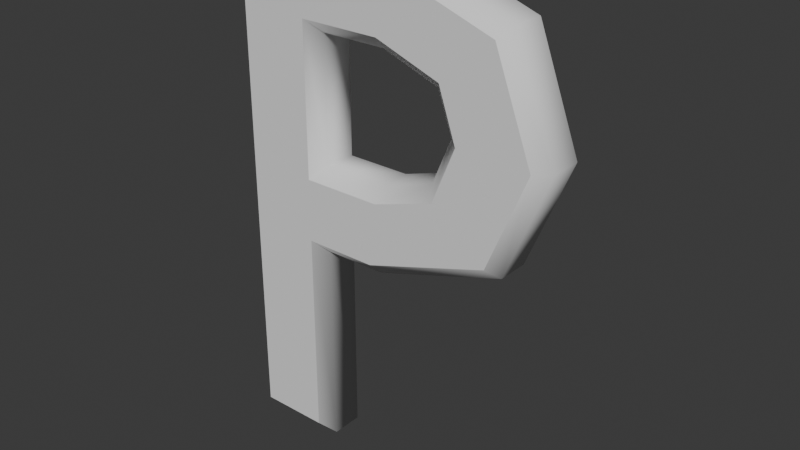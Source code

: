 # Source: text_p.blend  (saved by Blender 4.2.66; exported with 4.5.12 LTS)
import bpy
from mathutils import Matrix  # noqa: F401  (used for matrix-valued properties, if any)

bpy.ops.wm.read_factory_settings(use_empty=True)
scene = bpy.context.scene
scene.name = 'Scene'

# ---- collections
col_collection = bpy.data.collections.new('Collection'); scene.collection.children.link(col_collection)

# ---- world
world_world = bpy.data.worlds.new('World'); scene.world = world_world
world_world.use_nodes = True; world_world.node_tree.nodes.clear()
_N = world_world.node_tree.nodes; _L = world_world.node_tree.links
n0 = _N.new('ShaderNodeOutputWorld'); n0.name = 'World Output'; n0.location = (300, 300)
n1 = _N.new('ShaderNodeBackground'); n1.name = 'Background'; n1.location = (10, 300)
n1.inputs[0].default_value = (0.05088, 0.05088, 0.05088, 1.0)
_L.new(n1.outputs[0], n0.inputs[0])
n0.is_active_output = True
world_world.color = (0.05088, 0.05088, 0.05088)
world_world.sun_shadow_jitter_overblur = 0.0

# ---- meshes
me_text = bpy.data.meshes.new('Text')
me_text.from_pydata([(0.4474, 0.6245, 0.04023), (0.5, 0.486, 0.04023), (0.4442, 0.3504, 0.04023), (0.27, 0.295, 0.04023), (0.168, 0.295, 0.04023), (0.168, 0.0, 0.04023), (0.07, 0.0, 0.04023), (0.07, 0.682, 0.04023), (0.283, 0.682, 0.04023), (0.279, 0.383, 0.04023), (0.3664, 0.411, 0.04023), (0.399, 0.49, 0.04023), (0.3744, 0.5608, 0.04023), (0.283, 0.594, 0.04023), (0.168, 0.594, 0.04023), (0.168, 0.383, 0.04023), (0.4474, 0.6245, -0.04023), (0.5, 0.486, -0.04023), (0.4442, 0.3504, -0.04023), (0.27, 0.295, -0.04023), (0.168, 0.295, -0.04023), (0.168, 0.0, -0.04023), (0.07, 0.0, -0.04023), (0.07, 0.682, -0.04023), (0.283, 0.682, -0.04023), (0.279, 0.383, -0.04023), (0.3664, 0.411, -0.04023), (0.399, 0.49, -0.04023), (0.3744, 0.5608, -0.04023), (0.283, 0.594, -0.04023), (0.168, 0.594, -0.04023), (0.168, 0.383, -0.04023), (0.4474, 0.6245, -0.04023), (0.4611, 0.6386, -0.02245), (0.4611, 0.6386, 0.02245), (0.4474, 0.6245, 0.04023), (0.5, 0.486, -0.04023), (0.5191, 0.4857, -0.02245), (0.5191, 0.4857, 0.02245), (0.5, 0.486, 0.04023), (0.4442, 0.3504, -0.04023), (0.4575, 0.3359, -0.02245), (0.4575, 0.3359, 0.02245), (0.4442, 0.3504, 0.04023), (0.27, 0.295, -0.04023), (0.2728, 0.2772, -0.02245), (0.2728, 0.2772, 0.02245), (0.27, 0.295, 0.04023), (0.168, 0.295, -0.04023), (0.1858, 0.2772, -0.02245), (0.1858, 0.2772, 0.02245), (0.168, 0.295, 0.04023), (0.168, 0.0, -0.04023), (0.1858, -0.01778, -0.02245), (0.1858, -0.01778, 0.02245), (0.168, 0.0, 0.04023), (0.07, 0.0, -0.04023), (0.05222, -0.01778, -0.02245), (0.05222, -0.01778, 0.02245), (0.07, 0.0, 0.04023), (0.07, 0.682, -0.04023), (0.05222, 0.6998, -0.02245), (0.05222, 0.6998, 0.02245), (0.07, 0.682, 0.04023), (0.283, 0.682, -0.04023), (0.286, 0.6998, -0.02245), (0.286, 0.6998, 0.02245), (0.283, 0.682, 0.04023), (0.279, 0.383, -0.04023), (0.2762, 0.4008, -0.02245), (0.2762, 0.4008, 0.02245), (0.279, 0.383, 0.04023), (0.3664, 0.411, -0.04023), (0.3531, 0.4254, -0.02245), (0.3531, 0.4254, 0.02245), (0.3664, 0.411, 0.04023), (0.399, 0.49, -0.04023), (0.38, 0.4905, -0.02245), (0.38, 0.4905, 0.02245), (0.399, 0.49, 0.04023), (0.3744, 0.5608, -0.04023), (0.3604, 0.5469, -0.02245), (0.3604, 0.5469, 0.02245), (0.3744, 0.5608, 0.04023), (0.283, 0.594, -0.04023), (0.2799, 0.5762, -0.02245), (0.2799, 0.5762, 0.02245), (0.283, 0.594, 0.04023), (0.168, 0.594, -0.04023), (0.1858, 0.5762, -0.02245), (0.1858, 0.5762, 0.02245), (0.168, 0.594, 0.04023), (0.168, 0.383, -0.04023), (0.1858, 0.4008, -0.02245), (0.1858, 0.4008, 0.02245), (0.168, 0.383, 0.04023)], [], [(6, 14, 7), (14, 8, 7), (14, 0, 8), (14, 13, 0), (13, 12, 0), (12, 1, 0), (6, 15, 14), (11, 1, 12), (10, 1, 11), (10, 2, 1), (9, 2, 10), (6, 4, 15), (4, 9, 15), (4, 2, 9), (4, 3, 2), (6, 5, 4), (22, 23, 30), (30, 23, 24), (30, 24, 16), (30, 16, 29), (29, 16, 28), (28, 16, 17), (22, 30, 31), (27, 28, 17), (26, 27, 17), (26, 17, 18), (25, 26, 18), (22, 31, 20), (20, 31, 25), (20, 25, 18), (20, 18, 19), (22, 20, 21), (33, 37, 36, 32), (34, 38, 37, 33), (35, 39, 38, 34), (37, 41, 40, 36), (38, 42, 41, 37), (39, 43, 42, 38), (41, 45, 44, 40), (42, 46, 45, 41), (43, 47, 46, 42), (45, 49, 48, 44), (46, 50, 49, 45), (47, 51, 50, 46), (49, 53, 52, 48), (50, 54, 53, 49), (51, 55, 54, 50), (53, 57, 56, 52), (54, 58, 57, 53), (55, 59, 58, 54), (57, 61, 60, 56), (58, 62, 61, 57), (59, 63, 62, 58), (61, 65, 64, 60), (62, 66, 65, 61), (63, 67, 66, 62), (65, 33, 32, 64), (66, 34, 33, 65), (67, 35, 34, 66), (69, 73, 72, 68), (70, 74, 73, 69), (71, 75, 74, 70), (73, 77, 76, 72), (74, 78, 77, 73), (75, 79, 78, 74), (77, 81, 80, 76), (78, 82, 81, 77), (79, 83, 82, 78), (81, 85, 84, 80), (82, 86, 85, 81), (83, 87, 86, 82), (85, 89, 88, 84), (86, 90, 89, 85), (87, 91, 90, 86), (89, 93, 92, 88), (90, 94, 93, 89), (91, 95, 94, 90), (93, 69, 68, 92), (94, 70, 69, 93), (95, 71, 70, 94)])
me_text.polygons.foreach_set('use_smooth', [0, 0, 0, 0, 0, 0, 0, 0, 0, 0, 0, 0, 0, 0, 0, 0, 0, 0, 0, 0, 0, 0, 0, 0, 0, 0, 0, 0, 0, 0, 0, 0, 1, 1, 1, 1, 1, 1, 1, 1, 1, 1, 1, 1, 1, 1, 1, 1, 1, 1, 1, 1, 1, 1, 1, 1, 1, 1, 1, 1, 1, 1, 1, 1, 1, 1, 1, 1, 1, 1, 1, 1, 1, 1, 1, 1, 1, 1, 1, 1])
_uv = me_text.uv_layers.new(name='UVMap')
_uv.uv.foreach_set('vector', [0.4, 0.0, 0.9333, 0.0, 0.4667, 0.0, 0.9333, 0.0, 0.5333, 0.0, 0.4667, 0.0, 0.9333, 0.0, 0.0, 0.0, 0.5333, 0.0, 0.9333, 0.0, 0.8667, 0.0, 0.0, 0.0, 0.8667, 0.0, 0.8, 0.0, 0.0, 0.0, 0.8, 0.0, 0.06667, 0.0, 0.0, 0.0, 0.4, 0.0, 1.0, 0.0, 0.9333, 0.0, 0.7333, 0.0, 0.06667, 0.0, 0.8, 0.0, 0.6667, 0.0, 0.06667, 0.0, 0.7333, 0.0, 0.6667, 0.0, 0.1333, 0.0, 0.06667, 0.0, 0.6, 0.0, 0.1333, 0.0, 0.6667, 0.0, 0.4, 0.0, 0.2667, 0.0, 1.0, 0.0, 0.2667, 0.0, 0.6, 0.0, 1.0, 0.0, 0.2667, 0.0, 0.1333, 0.0, 0.6, 0.0, 0.2667, 0.0, 0.2, 0.0, 0.1333, 0.0, 0.4, 0.0, 0.3333, 0.0, 0.2667, 0.0, 0.4, 0.0, 0.4667, 0.0, 0.9333, 0.0, 0.9333, 0.0, 0.4667, 0.0, 0.5333, 0.0, 0.9333, 0.0, 0.5333, 0.0, 0.0, 0.0, 0.9333, 0.0, 0.0, 0.0, 0.8667, 0.0, 0.8667, 0.0, 0.0, 0.0, 0.8, 0.0, 0.8, 0.0, 0.0, 0.0, 0.06667, 0.0, 0.4, 0.0, 0.9333, 0.0, 1.0, 0.0, 0.7333, 0.0, 0.8, 0.0, 0.06667, 0.0, 0.6667, 0.0, 0.7333, 0.0, 0.06667, 0.0, 0.6667, 0.0, 0.06667, 0.0, 0.1333, 0.0, 0.6, 0.0, 0.6667, 0.0, 0.1333, 0.0, 0.4, 0.0, 1.0, 0.0, 0.2667, 0.0, 0.2667, 0.0, 1.0, 0.0, 0.6, 0.0, 0.2667, 0.0, 0.6, 0.0, 0.1333, 0.0, 0.2667, 0.0, 0.1333, 0.0, 0.2, 0.0, 0.4, 0.0, 0.2667, 0.0, 0.3333, 0.0, 0.0, 0.3333, 0.1111, 0.3333, 0.1111, 0.0, 0.0, 0.0, 0.0, 0.6667, 0.1111, 0.6667, 0.1111, 0.3333, 0.0, 0.3333, 0.0, 1.0, 0.1111, 1.0, 0.1111, 0.6667, 0.0, 0.6667, 0.1111, 0.3333, 0.2222, 0.3333, 0.2222, 0.0, 0.1111, 0.0, 0.1111, 0.6667, 0.2222, 0.6667, 0.2222, 0.3333, 0.1111, 0.3333, 0.1111, 1.0, 0.2222, 1.0, 0.2222, 0.6667, 0.1111, 0.6667, 0.2222, 0.3333, 0.3333, 0.3333, 0.3333, 0.0, 0.2222, 0.0, 0.2222, 0.6667, 0.3333, 0.6667, 0.3333, 0.3333, 0.2222, 0.3333, 0.2222, 1.0, 0.3333, 1.0, 0.3333, 0.6667, 0.2222, 0.6667, 0.3333, 0.3333, 0.4444, 0.3333, 0.4444, 0.0, 0.3333, 0.0, 0.3333, 0.6667, 0.4444, 0.6667, 0.4444, 0.3333, 0.3333, 0.3333, 0.3333, 1.0, 0.4444, 1.0, 0.4444, 0.6667, 0.3333, 0.6667, 0.4444, 0.3333, 0.5556, 0.3333, 0.5556, 0.0, 0.4444, 0.0, 0.4444, 0.6667, 0.5556, 0.6667, 0.5556, 0.3333, 0.4444, 0.3333, 0.4444, 1.0, 0.5556, 1.0, 0.5556, 0.6667, 0.4444, 0.6667, 0.5556, 0.3333, 0.6667, 0.3333, 0.6667, 0.0, 0.5556, 0.0, 0.5556, 0.6667, 0.6667, 0.6667, 0.6667, 0.3333, 0.5556, 0.3333, 0.5556, 1.0, 0.6667, 1.0, 0.6667, 0.6667, 0.5556, 0.6667, 0.6667, 0.3333, 0.7778, 0.3333, 0.7778, 0.0, 0.6667, 0.0, 0.6667, 0.6667, 0.7778, 0.6667, 0.7778, 0.3333, 0.6667, 0.3333, 0.6667, 1.0, 0.7778, 1.0, 0.7778, 0.6667, 0.6667, 0.6667, 0.7778, 0.3333, 0.8889, 0.3333, 0.8889, 0.0, 0.7778, 0.0, 0.7778, 0.6667, 0.8889, 0.6667, 0.8889, 0.3333, 0.7778, 0.3333, 0.7778, 1.0, 0.8889, 1.0, 0.8889, 0.6667, 0.7778, 0.6667, 0.8889, 0.3333, 1.0, 0.3333, 1.0, 0.0, 0.8889, 0.0, 0.8889, 0.6667, 1.0, 0.6667, 1.0, 0.3333, 0.8889, 0.3333, 0.8889, 1.0, 1.0, 1.0, 1.0, 0.6667, 0.8889, 0.6667, 0.0, 0.3333, 0.1429, 0.3333, 0.1429, 0.0, 0.0, 0.0, 0.0, 0.6667, 0.1429, 0.6667, 0.1429, 0.3333, 0.0, 0.3333, 0.0, 1.0, 0.1429, 1.0, 0.1429, 0.6667, 0.0, 0.6667, 0.1429, 0.3333, 0.2857, 0.3333, 0.2857, 0.0, 0.1429, 0.0, 0.1429, 0.6667, 0.2857, 0.6667, 0.2857, 0.3333, 0.1429, 0.3333, 0.1429, 1.0, 0.2857, 1.0, 0.2857, 0.6667, 0.1429, 0.6667, 0.2857, 0.3333, 0.4286, 0.3333, 0.4286, 0.0, 0.2857, 0.0, 0.2857, 0.6667, 0.4286, 0.6667, 0.4286, 0.3333, 0.2857, 0.3333, 0.2857, 1.0, 0.4286, 1.0, 0.4286, 0.6667, 0.2857, 0.6667, 0.4286, 0.3333, 0.5714, 0.3333, 0.5714, 0.0, 0.4286, 0.0, 0.4286, 0.6667, 0.5714, 0.6667, 0.5714, 0.3333, 0.4286, 0.3333, 0.4286, 1.0, 0.5714, 1.0, 0.5714, 0.6667, 0.4286, 0.6667, 0.5714, 0.3333, 0.7143, 0.3333, 0.7143, 0.0, 0.5714, 0.0, 0.5714, 0.6667, 0.7143, 0.6667, 0.7143, 0.3333, 0.5714, 0.3333, 0.5714, 1.0, 0.7143, 1.0, 0.7143, 0.6667, 0.5714, 0.6667, 0.7143, 0.3333, 0.8571, 0.3333, 0.8571, 0.0, 0.7143, 0.0, 0.7143, 0.6667, 0.8571, 0.6667, 0.8571, 0.3333, 0.7143, 0.3333, 0.7143, 1.0, 0.8571, 1.0, 0.8571, 0.6667, 0.7143, 0.6667, 0.8571, 0.3333, 1.0, 0.3333, 1.0, 0.0, 0.8571, 0.0, 0.8571, 0.6667, 1.0, 0.6667, 1.0, 0.3333, 0.8571, 0.3333, 0.8571, 1.0, 1.0, 1.0, 1.0, 0.6667, 0.8571, 0.6667])
me_text.auto_texspace = False
me_text.update()

# ---- objects
ob_text = bpy.data.objects.new('Text', me_text)

# ---- transforms, parenting, visibility, modifiers, constraints
ob_text.location = (-0.1169, 0.0, 0.0)
ob_text.rotation_euler = (1.571, -0.0, 0.0)

# ---- collection membership
col_collection.objects.link(ob_text)

# ---- scene / render settings (as saved in the file)
scene.frame_start = 1; scene.frame_end = 250; scene.frame_set(1)
scene.render.engine = 'BLENDER_EEVEE_NEXT'
bpy.context.view_layer.update()

# ---- added for rendering (the .blend has no active camera and no usable light): camera, sun
cam_auto = bpy.data.cameras.new('AutoCamera')
cam_auto.lens = 50.0
cam_auto.sensor_width = 36.0
cam_auto.clip_end = 1000.0
ob_auto_camera = bpy.data.objects.new('AutoCamera', cam_auto)
scene.collection.objects.link(ob_auto_camera)
ob_auto_camera.location = (0.964315, -0.954678, 0.977452)
ob_auto_camera.rotation_euler = (1.09748, -7.21219e-08, 0.694738)
scene.camera = ob_auto_camera
light_auto_sun = bpy.data.lights.new('AutoSun', 'SUN')
light_auto_sun.energy = 3.0
light_auto_sun.angle = 0.0523599
ob_auto_sun = bpy.data.objects.new('AutoSun', light_auto_sun)
scene.collection.objects.link(ob_auto_sun)
ob_auto_sun.rotation_euler = (0.872665, 0.174533, 0.523599)
bpy.context.view_layer.update()
